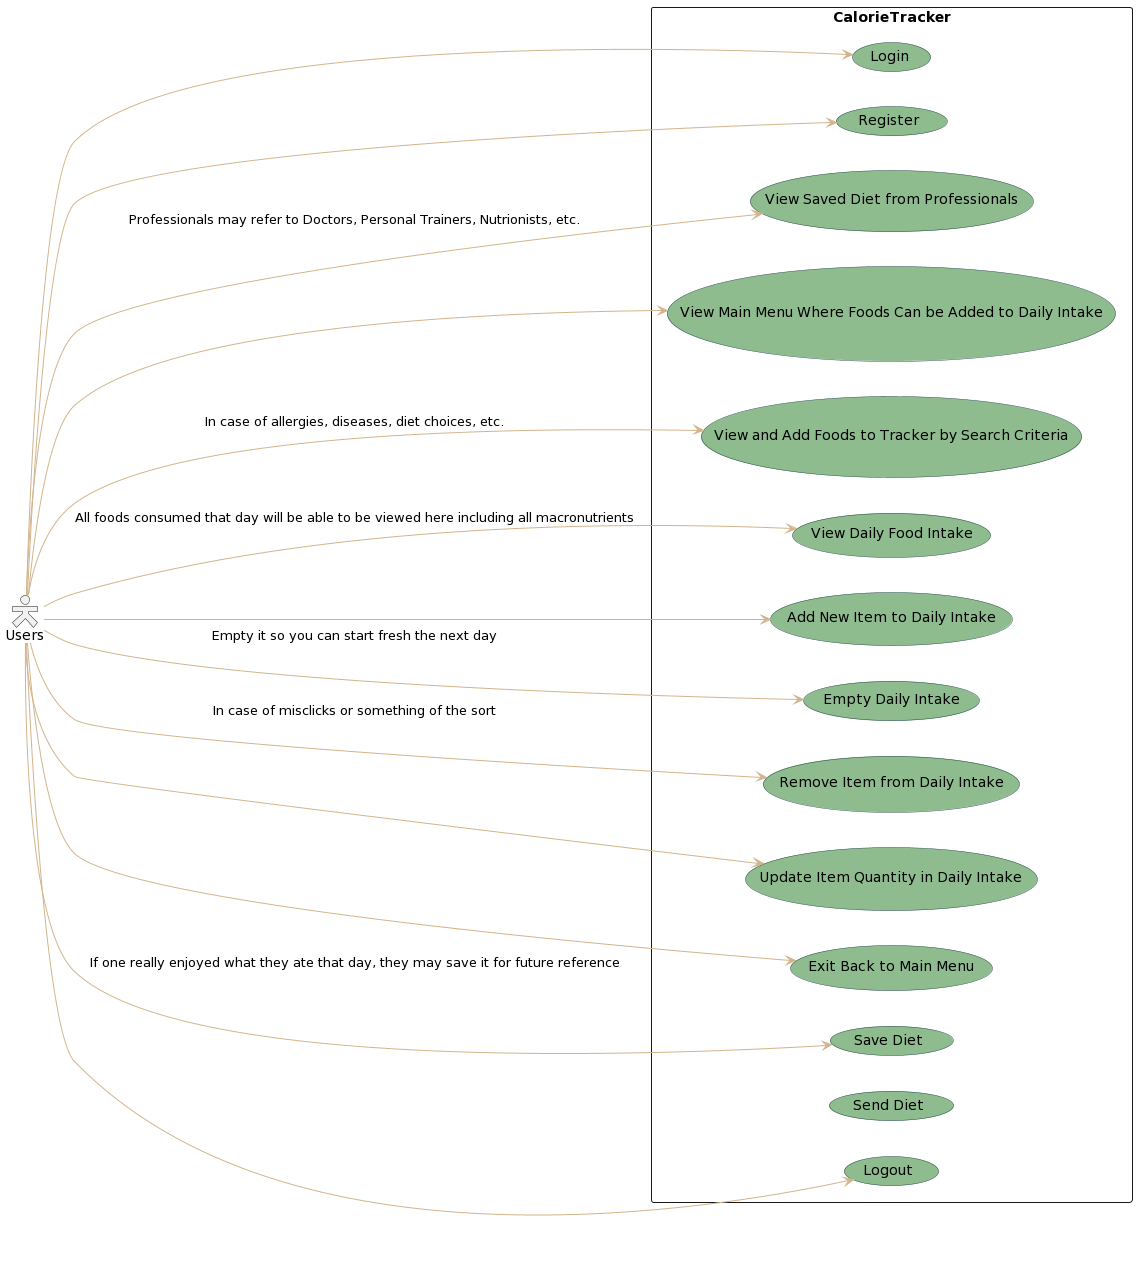

The diagram above was rendered by PlantUML. Its source (embedded in the PNG):
@startuml
skinparam actorStyle Hollow 
skinparam usecase {
BackgroundColor DarkSeaGreen
BorderColor DarkSlateGray

BackgroundColor<< Main >> YellowGreen 
BorderColor<< Main >> YellowGreen 

ArrowColor tan 
ActorBorderColor black
ActorFontName Courier

ActorBackgroundColor<< Human >> Black
}
left to right direction
actor Users
rectangle CalorieTracker {
  (Login)
  (Register)
  (View Saved Diet from Professionals)
  (View Main Menu Where Foods Can be Added to Daily Intake)
  (View and Add Foods to Tracker by Search Criteria)
  (View Daily Food Intake)
  (Add New Item to Daily Intake)
  (Empty Daily Intake)
  (Remove Item from Daily Intake)
  (Update Item Quantity in Daily Intake)
  (Exit Back to Main Menu)
  (Save Diet)
  (Send Diet)
  (Logout)
}
Users --> (Login)
Users --> (Register)
Users --> (View Saved Diet from Professionals) : Professionals may refer to Doctors, Personal Trainers, Nutrionists, etc.
Users --> (View Main Menu Where Foods Can be Added to Daily Intake)
Users --> (View and Add Foods to Tracker by Search Criteria) : In case of allergies, diseases, diet choices, etc.
Users --> (View Daily Food Intake) : All foods consumed that day will be able to be viewed here including all macronutrients
Users --> (Add New Item to Daily Intake)
Users --> (Empty Daily Intake) : Empty it so you can start fresh the next day
Users --> (Remove Item from Daily Intake) : In case of misclicks or something of the sort
Users --> (Update Item Quantity in Daily Intake)
Users --> (Exit Back to Main Menu)
Users --> (Save Diet) : If one really enjoyed what they ate that day, they may save it for future reference
Users --> (Logout)
@enduml